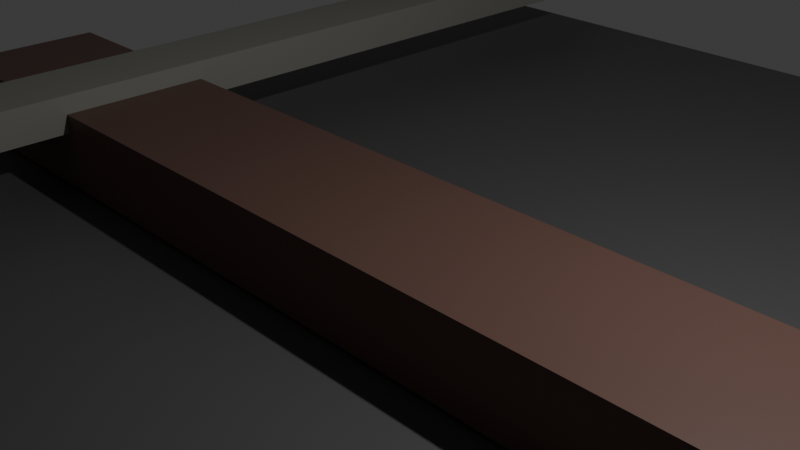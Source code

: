 # Source: SchienenAlpha1.0.blend  (saved by Blender 5.2.45; exported with 4.5.12 LTS)
import bpy
from mathutils import Matrix  # noqa: F401  (used for matrix-valued properties, if any)

bpy.ops.wm.read_factory_settings(use_empty=True)
scene = bpy.context.scene
scene.name = 'Scene'

# ---- collections
col_collection = bpy.data.collections.new('Collection'); scene.collection.children.link(col_collection)

# ---- materials (node trees are filled in below, after node groups)
mat_material = bpy.data.materials.new('Material')
mat_material.alpha_threshold = 0.0
mat_material.use_backface_culling_lightprobe_volume = False
mat_material.roughness = 0.5
mat_material.line_color = (0.0, 0.0, 0.0, 1.0)
mat_material_001 = bpy.data.materials.new('Material.001')
mat_material_002 = bpy.data.materials.new('Material.002')

# ---- material node trees
mat_material.use_nodes = True; mat_material.node_tree.nodes.clear()
_N = mat_material.node_tree.nodes; _L = mat_material.node_tree.links
n0 = _N.new('ShaderNodeOutputMaterial'); n0.name = 'Material Output'; n0.location = (200, 100)
n1 = _N.new('ShaderNodeBsdfPrincipled'); n1.name = 'Principled BSDF'; n1.location = (-200, 100)
n1.inputs[0].default_value = (0.2721, 0.2699, 0.2377, 1.0)
n1.inputs[10].default_value = 0.005
_L.new(n1.outputs[0], n0.inputs[0])
n0.is_active_output = True
mat_material_001.use_nodes = True; mat_material_001.node_tree.nodes.clear()
_N = mat_material_001.node_tree.nodes; _L = mat_material_001.node_tree.links
n0 = _N.new('ShaderNodeBsdfPrincipled'); n0.name = 'Principled BSDF'; n0.location = (-200, 100)
n0.inputs[0].default_value = (0.1388, 0.07326, 0.05662, 1.0)
n0.inputs[10].default_value = 0.005
n1 = _N.new('ShaderNodeOutputMaterial'); n1.name = 'Material Output'; n1.location = (200, 100)
_L.new(n0.outputs[0], n1.inputs[0])
n1.is_active_output = True
mat_material_002.use_nodes = True; mat_material_002.node_tree.nodes.clear()
_N = mat_material_002.node_tree.nodes; _L = mat_material_002.node_tree.links
n0 = _N.new('ShaderNodeBsdfPrincipled'); n0.name = 'Principled BSDF'; n0.location = (-200, 100)
n0.inputs[0].default_value = (0.1005, 0.1005, 0.1005, 1.0)
n0.inputs[10].default_value = 0.005
n1 = _N.new('ShaderNodeOutputMaterial'); n1.name = 'Material Output'; n1.location = (200, 100)
_L.new(n0.outputs[0], n1.inputs[0])
n1.is_active_output = True

# ---- world
world_world = bpy.data.worlds.new('World'); scene.world = world_world
world_world.use_nodes = True; world_world.node_tree.nodes.clear()
_N = world_world.node_tree.nodes; _L = world_world.node_tree.links
n0 = _N.new('ShaderNodeOutputWorld'); n0.name = 'World Output'; n0.location = (200, 100)
n1 = _N.new('ShaderNodeBackground'); n1.name = 'Background'; n1.location = (-200, 100)
n1.inputs[0].default_value = (0.05088, 0.05088, 0.05088, 1.0)
_L.new(n1.outputs[0], n0.inputs[0])
n0.is_active_output = True
world_world.color = (0.05088, 0.05088, 0.05088)
world_world.sun_shadow_jitter_overblur = 0.0

# ---- cameras
cam_camera = bpy.data.cameras.new('Camera')
cam_camera.clip_end = 100.0
cam_camera.ortho_scale = 7.314

# ---- lights
light_light = bpy.data.lights.new('Light', 'POINT')
light_light.energy = 1000.0
light_light.shadow_soft_size = 0.1

# ---- meshes
me_cube = bpy.data.meshes.new('Cube')
me_cube.from_pydata([(1.0, 1.0, 1.0), (1.0, 1.0, -1.0), (1.0, -1.0, 1.0), (1.0, -1.0, -1.0), (-1.0, 1.0, 1.0), (-1.0, 1.0, -1.0), (-1.0, -1.0, 1.0), (-1.0, -1.0, -1.0)], [], [(0, 4, 6, 2), (3, 2, 6, 7), (7, 6, 4, 5), (5, 1, 3, 7), (1, 0, 2, 3), (5, 4, 0, 1)])
_uv = me_cube.uv_layers.new(name='UVMap')
_uv.uv.foreach_set('vector', [0.625, 0.5, 0.875, 0.5, 0.875, 0.75, 0.625, 0.75, 0.375, 0.75, 0.625, 0.75, 0.625, 1.0, 0.375, 1.0, 0.375, 0.0, 0.625, 0.0, 0.625, 0.25, 0.375, 0.25, 0.125, 0.5, 0.375, 0.5, 0.375, 0.75, 0.125, 0.75, 0.375, 0.5, 0.625, 0.5, 0.625, 0.75, 0.375, 0.75, 0.375, 0.25, 0.625, 0.25, 0.625, 0.5, 0.375, 0.5])
me_cube.materials.append(mat_material)
me_cube.use_mirror_vertex_groups = False
me_cube.update()
me_cube_001 = bpy.data.meshes.new('Cube.001')
me_cube_001.from_pydata([(1.0, 1.0, 1.0), (1.0, 1.0, -1.0), (1.0, -1.0, 1.0), (1.0, -1.0, -1.0), (-1.0, 1.0, 1.0), (-1.0, 1.0, -1.0), (-1.0, -1.0, 1.0), (-1.0, -1.0, -1.0)], [], [(0, 4, 6, 2), (3, 2, 6, 7), (7, 6, 4, 5), (5, 1, 3, 7), (1, 0, 2, 3), (5, 4, 0, 1)])
_uv = me_cube_001.uv_layers.new(name='UVMap')
_uv.uv.foreach_set('vector', [0.625, 0.5, 0.875, 0.5, 0.875, 0.75, 0.625, 0.75, 0.375, 0.75, 0.625, 0.75, 0.625, 1.0, 0.375, 1.0, 0.375, 0.0, 0.625, 0.0, 0.625, 0.25, 0.375, 0.25, 0.125, 0.5, 0.375, 0.5, 0.375, 0.75, 0.125, 0.75, 0.375, 0.5, 0.625, 0.5, 0.625, 0.75, 0.375, 0.75, 0.375, 0.25, 0.625, 0.25, 0.625, 0.5, 0.375, 0.5])
me_cube_001.materials.append(mat_material)
me_cube_001.use_mirror_vertex_groups = False
me_cube_001.update()
me_cube_002 = bpy.data.meshes.new('Cube.002')
me_cube_002.from_pydata([(-1.0, -1.0, -1.0), (-1.0, -1.0, 1.0), (-1.0, 1.0, -1.0), (-1.0, 1.0, 1.0), (1.0, -1.0, -1.0), (1.0, -1.0, 1.0), (1.0, 1.0, -1.0), (1.0, 1.0, 1.0)], [], [(0, 1, 3, 2), (2, 3, 7, 6), (6, 7, 5, 4), (4, 5, 1, 0), (2, 6, 4, 0), (7, 3, 1, 5)])
_uv = me_cube_002.uv_layers.new(name='UVMap')
_uv.uv.foreach_set('vector', [0.375, 0.0, 0.625, 0.0, 0.625, 0.25, 0.375, 0.25, 0.375, 0.25, 0.625, 0.25, 0.625, 0.5, 0.375, 0.5, 0.375, 0.5, 0.625, 0.5, 0.625, 0.75, 0.375, 0.75, 0.375, 0.75, 0.625, 0.75, 0.625, 1.0, 0.375, 1.0, 0.125, 0.5, 0.375, 0.5, 0.375, 0.75, 0.125, 0.75, 0.625, 0.5, 0.875, 0.5, 0.875, 0.75, 0.625, 0.75])
me_cube_002.materials.append(mat_material_001)
me_cube_002.update()
me_cube_003 = bpy.data.meshes.new('Cube.003')
me_cube_003.from_pydata([(-1.0, -1.0, -1.0), (-1.0, -1.0, 1.0), (-1.0, 1.0, -1.0), (-1.0, 1.0, 1.0), (1.0, -1.0, -1.0), (1.0, -1.0, 1.0), (1.0, 1.0, -1.0), (1.0, 1.0, 1.0)], [], [(0, 1, 3, 2), (2, 3, 7, 6), (6, 7, 5, 4), (4, 5, 1, 0), (2, 6, 4, 0), (7, 3, 1, 5)])
_uv = me_cube_003.uv_layers.new(name='UVMap')
_uv.uv.foreach_set('vector', [0.375, 0.0, 0.625, 0.0, 0.625, 0.25, 0.375, 0.25, 0.375, 0.25, 0.625, 0.25, 0.625, 0.5, 0.375, 0.5, 0.375, 0.5, 0.625, 0.5, 0.625, 0.75, 0.375, 0.75, 0.375, 0.75, 0.625, 0.75, 0.625, 1.0, 0.375, 1.0, 0.125, 0.5, 0.375, 0.5, 0.375, 0.75, 0.125, 0.75, 0.625, 0.5, 0.875, 0.5, 0.875, 0.75, 0.625, 0.75])
me_cube_003.materials.append(mat_material_002)
me_cube_003.update()

# ---- objects
ob_cube = bpy.data.objects.new('Cube', me_cube)
ob_light = bpy.data.objects.new('Light', light_light)
ob_camera = bpy.data.objects.new('Camera', cam_camera)
ob_cube_001 = bpy.data.objects.new('Cube.001', me_cube_001)
ob_cube_002 = bpy.data.objects.new('Cube.002', me_cube_002)
ob_cube_003 = bpy.data.objects.new('Cube.003', me_cube_003)

# ---- transforms, parenting, visibility, modifiers, constraints
ob_cube.location = (-5.5, 0.0, 0.0)
ob_cube.scale = (0.5, 10.0, 0.25)
ob_cube.lock_rotations_4d = False
ob_cube.empty_display_type = 'ARROWS'
ob_cube.lineart.crease_threshold = 0.0
ob_light.location = (4.076, 1.005, 5.904)
ob_light.rotation_euler = (0.6503, 0.05522, 1.866)
ob_light.lock_rotations_4d = False
ob_light.empty_display_type = 'ARROWS'
ob_light.color = (0.0, 0.0, 0.0, 0.0)
ob_light.lineart.crease_threshold = 0.0
ob_camera.location = (7.359, -6.926, 4.958)
ob_camera.rotation_euler = (1.109, 0.0, 0.8149)
ob_camera.lock_rotations_4d = False
ob_camera.empty_display_type = 'ARROWS'
ob_camera.color = (0.0, 0.0, 0.0, 0.0)
ob_camera.display_type = 'WIRE'
ob_camera.lineart.crease_threshold = 0.0
ob_cube_001.location = (5.5, 0.0, 0.0)
ob_cube_001.scale = (0.5, 10.0, 0.25)
ob_cube_001.lock_rotations_4d = False
ob_cube_001.empty_display_type = 'ARROWS'
ob_cube_001.lineart.crease_threshold = 0.0
ob_cube_002.location = (0.0, 0.0, -0.5)
ob_cube_002.scale = (8.0, 1.0, 0.5)
ob_cube_003.location = (0.0, 0.0, -1.561)
ob_cube_003.scale = (8.0, 10.0, 0.5)

# ---- collection membership
col_collection.objects.link(ob_cube)
col_collection.objects.link(ob_light)
col_collection.objects.link(ob_camera)
col_collection.objects.link(ob_cube_001)
col_collection.objects.link(ob_cube_002)
col_collection.objects.link(ob_cube_003)

# ---- scene / render settings (as saved in the file)
scene.camera = ob_camera
scene.frame_start = 1; scene.frame_end = 250; scene.frame_set(1)
scene.render.engine = 'BLENDER_EEVEE_NEXT'
scene.render.bake_bias = 0.0
scene.render.bake_samples = 0
scene.render.compositor_device = 'GPU'
scene.eevee.use_volume_custom_range = False
scene.eevee.fast_gi_thickness_near = 0.1
scene.eevee.fast_gi_thickness_far = 0.0
scene.eevee.ray_tracing_options.screen_trace_thickness = 0.1
bpy.context.view_layer.update()
